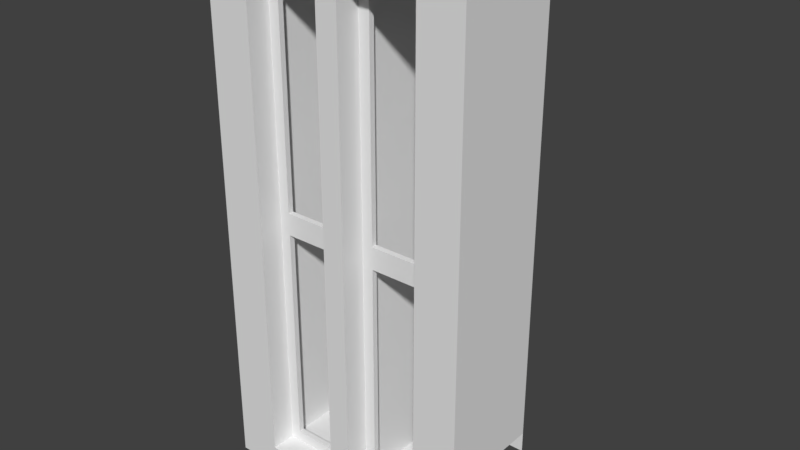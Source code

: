 # Source: Fenster_Klein_80cm.blend  (saved by Blender 2.79.0; exported with 4.5.12 LTS)
import bpy
from mathutils import Matrix  # noqa: F401  (used for matrix-valued properties, if any)

bpy.ops.wm.read_factory_settings(use_empty=True)
scene = bpy.context.scene
scene.name = 'Scene'

# ---- collections
col_collection_1 = bpy.data.collections.new('Collection 1'); scene.collection.children.link(col_collection_1)
col_collection_2 = bpy.data.collections.new('Collection 2'); scene.collection.children.link(col_collection_2)
col_collection_2.hide_render = True
col_collection_2.hide_viewport = True
col_referenz_bauplan_eg = bpy.data.collections.new('Referenz_Bauplan_EG')  # instanced only; not linked into the scene

# ---- materials (node trees are filled in below, after node groups)
mat_fenstergitter = bpy.data.materials.new('Fenstergitter')
mat_fensterrahmen = bpy.data.materials.new('Fensterrahmen')

# ---- material node trees

# ---- world
world_world = bpy.data.worlds.new('World'); scene.world = world_world
world_world.color = (0.05088, 0.05088, 0.05088)
world_world.use_sun_shadow = False
world_world.sun_shadow_jitter_overblur = 0.0
world_world.cycles.sampling_method = 'MANUAL'

# ---- meshes
me_fenster_mesh = bpy.data.meshes.new('Fenster_mesh')
me_fenster_mesh.from_pydata([(0.05, 0.6, 0.0), (0.05, 0.0, 2.2), (0.05, 0.6, 2.2), (0.05, 0.0, 0.0), (0.05, 0.1125, 2.2), (0.35, 0.1375, 2.2), (0.05, 0.1125, 0.0), (0.35, 0.1125, 2.2), (0.05, 0.1375, 2.2), (0.4, 0.1125, 2.2), (0.05, 0.1375, 0.0), (0.4, 0.1375, 2.2), (0.4, 0.1125, 0.0), (0.4, 0.1375, 0.0), (-1.49e-08, 0.6, 0.0), (-2.98e-08, 0.6, 2.2), (0.05, 0.6, 2.15), (-2.98e-08, 0.0, 2.2), (0.0, 0.0, 0.0), (0.4, 0.1375, 0.05), (0.4, 0.1125, 0.05), (0.35, 0.1125, 0.05), (0.05, 0.6, 0.05), (0.05, 0.0, 0.05), (0.05, 0.1125, 0.05), (0.05, 0.1375, 0.05), (0.0, 0.0, 0.05), (-1.49e-08, 0.6, 0.05), (0.35, 0.1125, 0.0), (0.35, 0.1375, 0.0), (0.35, 0.1375, 0.05), (0.1, 0.1125, 1.05), (0.1, 0.1375, 1.05), (-1.49e-08, 0.6, 1.05), (0.1, 0.1125, 2.2), (0.1, 0.1375, 2.2), (0.1, 0.1125, 0.0), (0.1, 0.1375, 0.05), (0.1, 0.1375, 0.0), (0.1, 0.1125, 0.05), (0.1, 0.1125, 2.15), (0.1, 0.1375, 2.15), (0.4, 0.1375, 1.05), (0.4, 0.1375, 1.15), (0.4, 0.1125, 1.05), (0.4, 0.1125, 1.15), (0.35, 0.1125, 1.15), (0.35, 0.1125, 1.05), (0.35, 0.1375, 1.05), (0.05, 0.1125, 1.05), (0.05, 0.1125, 1.15), (0.05, 0.6, 1.15), (0.05, 0.6, 1.05), (0.05, 0.0, 1.15), (0.05, 0.0, 1.05), (-2.98e-08, 0.0, 1.15), (-2.98e-08, 0.0, 1.05), (-2.98e-08, 0.6, 1.15), (0.35, 0.1375, 2.15), (0.05, 0.1375, 2.15), (0.1, 0.1125, 1.15), (0.05, 0.1375, 1.15), (0.05, 0.1375, 1.05), (-2.98e-08, 0.6, 2.15), (0.1, 0.1375, 1.15), (-2.98e-08, 0.0, 2.15), (0.05, 0.0, 2.15), (0.05, 0.1125, 2.15), (0.35, 0.1125, 2.15), (0.4, 0.1125, 2.15), (0.4, 0.1375, 2.15), (0.35, 0.1375, 1.15)], [(59, 67)], [(27, 22, 0, 14), (59, 16, 2, 8), (70, 58, 5, 11), (66, 67, 4, 1), (68, 69, 9, 7), (20, 21, 28, 12), (30, 19, 13, 29), (23, 26, 18, 3), (50, 60, 40, 67), (3, 6, 24, 23), (10, 0, 22, 25), (37, 25, 62, 32), (1, 17, 65, 66), (15, 2, 16, 63), (31, 47, 46, 60), (71, 48, 32, 64), (40, 41, 58, 68), (59, 8, 35, 41), (4, 67, 40, 34), (10, 25, 37, 38), (24, 6, 36, 39), (39, 21, 30, 37), (36, 28, 21, 39), (41, 35, 5, 58), (51, 57, 63, 16), (45, 46, 47, 44), (71, 43, 42, 48), (46, 45, 69, 68), (37, 30, 29, 38), (71, 46, 68, 58), (61, 51, 16, 59), (64, 60, 46, 71), (55, 53, 66, 65), (53, 50, 67, 66), (43, 71, 58, 70), (32, 62, 61, 64), (39, 37, 32, 31), (49, 31, 60, 50), (57, 51, 52, 33), (26, 23, 54, 56), (22, 27, 33, 52), (53, 55, 56, 54), (25, 22, 52, 62), (19, 30, 48, 42), (23, 24, 49, 54), (54, 49, 50, 53), (30, 21, 47, 48), (21, 20, 44, 47), (24, 39, 31, 49), (62, 52, 51, 61), (64, 61, 59, 41), (60, 64, 41, 40), (32, 48, 47, 31), (34, 40, 68, 7)])
_uv = me_fenster_mesh.uv_layers.new(name='UVMap')
_uv.uv.foreach_set('vector', [0.8866, 0.02703, 0.8567, 0.02703, 0.8567, 0.004505, 0.8866, 0.004505, 0.2821, 0.02703, 0.00597, 0.02703, 0.00597, 0.004505, 0.2821, 0.004505, 0.503, 0.02703, 0.4731, 0.02703, 0.4731, 0.004505, 0.503, 0.004505, 0.7358, 0.973, 0.803, 0.973, 0.803, 0.9955, 0.7358, 0.9955, 0.5448, 0.02703, 0.5149, 0.02703, 0.5149, 0.004505, 0.5448, 0.004505, 0.5149, 0.973, 0.5448, 0.973, 0.5448, 0.9955, 0.5149, 0.9955, 0.4731, 0.973, 0.503, 0.973, 0.503, 0.9955, 0.4731, 0.9955, 0.8149, 0.973, 0.8448, 0.973, 0.8448, 0.9955, 0.8149, 0.9955, 0.7239, 0.4775, 0.694, 0.4775, 0.694, 0.02703, 0.7239, 0.02703, 0.7358, 0.004505, 0.803, 0.004505, 0.803, 0.02703, 0.7358, 0.02703, 0.2821, 0.9955, 0.00597, 0.9955, 0.00597, 0.973, 0.2821, 0.973, 0.3239, 0.973, 0.294, 0.973, 0.294, 0.5225, 0.3239, 0.5225, 0.8149, 0.004505, 0.8448, 0.004505, 0.8448, 0.02703, 0.8149, 0.02703, 0.8866, 0.9955, 0.8567, 0.9955, 0.8567, 0.973, 0.8866, 0.973, 0.694, 0.5225, 0.5448, 0.5225, 0.5448, 0.4775, 0.694, 0.4775, 0.4731, 0.4775, 0.4731, 0.5225, 0.3239, 0.5225, 0.3239, 0.4775, 0.9134, 0.5766, 0.8985, 0.5766, 0.8985, 0.464, 0.9134, 0.464, 0.294, 0.02703, 0.294, 0.004505, 0.3239, 0.004505, 0.3239, 0.02703, 0.7239, 0.004505, 0.7239, 0.02703, 0.694, 0.02703, 0.694, 0.004505, 0.294, 0.9955, 0.294, 0.973, 0.3239, 0.973, 0.3239, 0.9955, 0.7239, 0.973, 0.7239, 0.9955, 0.694, 0.9955, 0.694, 0.973, 0.9403, 0.464, 0.9403, 0.5766, 0.9254, 0.5766, 0.9254, 0.464, 0.694, 0.9955, 0.5448, 0.9955, 0.5448, 0.973, 0.694, 0.973, 0.3239, 0.02703, 0.3239, 0.004505, 0.4731, 0.004505, 0.4731, 0.02703, 0.8567, 0.5225, 0.8866, 0.5225, 0.8866, 0.973, 0.8567, 0.973, 0.5149, 0.4775, 0.5448, 0.4775, 0.5448, 0.5225, 0.5149, 0.5225, 0.4731, 0.4775, 0.503, 0.4775, 0.503, 0.5225, 0.4731, 0.5225, 0.5448, 0.4775, 0.5149, 0.4775, 0.5149, 0.02703, 0.5448, 0.02703, 0.3239, 0.973, 0.4731, 0.973, 0.4731, 0.9955, 0.3239, 0.9955, 0.9672, 0.455, 0.9522, 0.455, 0.9522, 0.004505, 0.9672, 0.004505, 0.2821, 0.4775, 0.00597, 0.4775, 0.00597, 0.02703, 0.2821, 0.02703, 0.9254, 0.5856, 0.9403, 0.5856, 0.9403, 0.6982, 0.9254, 0.6982, 0.8448, 0.4775, 0.8149, 0.4775, 0.8149, 0.02703, 0.8448, 0.02703, 0.7358, 0.5225, 0.803, 0.5225, 0.803, 0.973, 0.7358, 0.973, 0.503, 0.4775, 0.4731, 0.4775, 0.4731, 0.02703, 0.503, 0.02703, 0.3239, 0.5225, 0.294, 0.5225, 0.294, 0.4775, 0.3239, 0.4775, 0.9254, 0.004505, 0.9403, 0.004505, 0.9403, 0.455, 0.9254, 0.455, 0.7239, 0.5225, 0.694, 0.5225, 0.694, 0.4775, 0.7239, 0.4775, 0.8866, 0.5225, 0.8567, 0.5225, 0.8567, 0.4775, 0.8866, 0.4775, 0.8448, 0.973, 0.8149, 0.973, 0.8149, 0.5225, 0.8448, 0.5225, 0.8567, 0.02703, 0.8866, 0.02703, 0.8866, 0.4775, 0.8567, 0.4775, 0.8149, 0.4775, 0.8448, 0.4775, 0.8448, 0.5225, 0.8149, 0.5225, 0.2821, 0.973, 0.00597, 0.973, 0.00597, 0.5225, 0.2821, 0.5225, 0.503, 0.973, 0.4731, 0.973, 0.4731, 0.5225, 0.503, 0.5225, 0.7358, 0.02703, 0.803, 0.02703, 0.803, 0.4775, 0.7358, 0.4775, 0.7358, 0.4775, 0.803, 0.4775, 0.803, 0.5225, 0.7358, 0.5225, 0.994, 0.455, 0.9791, 0.455, 0.9791, 0.004505, 0.994, 0.004505, 0.5448, 0.973, 0.5149, 0.973, 0.5149, 0.5225, 0.5448, 0.5225, 0.7239, 0.973, 0.694, 0.973, 0.694, 0.5225, 0.7239, 0.5225, 0.2821, 0.5225, 0.00597, 0.5225, 0.00597, 0.4775, 0.2821, 0.4775, 0.3239, 0.4775, 0.294, 0.4775, 0.294, 0.02703, 0.3239, 0.02703, 0.8985, 0.004505, 0.9134, 0.004505, 0.9134, 0.455, 0.8985, 0.455, 0.8985, 0.6982, 0.8985, 0.5856, 0.9134, 0.5856, 0.9134, 0.6982, 0.694, 0.004505, 0.694, 0.02703, 0.5448, 0.02703, 0.5448, 0.004505])
me_fenster_mesh.materials.append(mat_fenstergitter)
me_fenster_mesh.use_remesh_preserve_volume = False
me_fenster_mesh.use_remesh_preserve_attributes = False
me_fenster_mesh.use_mirror_vertex_groups = False
me_fenster_mesh.update()
me_fenster_rahmen_mesh = bpy.data.meshes.new('Fenster Rahmen_mesh')
me_fenster_rahmen_mesh.from_pydata([(0.4, 0.0, 0.0), (0.4, 0.0, 2.4), (0.4, 0.8, 0.0), (0.4, 0.8, 2.4), (0.4, 0.0, 2.3), (0.4, 0.8, 0.1), (0.4, 0.8, 2.3), (0.4, 0.0, 0.1), (0.0, 0.0, 2.4), (0.0, 0.8, 2.4), (0.0, 0.0, 2.3), (0.0, 0.8, 2.3), (1.192e-07, 0.0, 0.0), (0.0, 0.8, 0.0), (0.0, 0.8, 0.1), (1.192e-07, 0.0, 0.1), (0.6, 0.0, 0.0), (0.6, 0.0, 2.4), (0.6, 0.0, 2.3), (0.6, 0.0, 0.1)], [], [(7, 4, 6, 5), (11, 9, 3, 6), (10, 4, 1, 8), (4, 10, 11, 6), (13, 14, 5, 2), (12, 0, 7, 15), (15, 7, 5, 14), (0, 16, 19, 7), (7, 19, 18, 4), (4, 18, 17, 1)])
_uv = me_fenster_rahmen_mesh.uv_layers.new(name='UVMap')
_uv.uv.foreach_set('vector', [0.005051, 0.9132, 0.005051, 0.004132, 0.4091, 0.004132, 0.4091, 0.9132, 0.9444, 0.1777, 0.9949, 0.1777, 0.9949, 0.343, 0.9444, 0.343, 0.7222, 0.04545, 0.5202, 0.04545, 0.5202, 0.004132, 0.7222, 0.004132, 0.7323, 0.343, 0.9343, 0.343, 0.9343, 0.6736, 0.7323, 0.6736, 0.9444, 0.004132, 0.9949, 0.004132, 0.9949, 0.1694, 0.9444, 0.1694, 0.7222, 0.9959, 0.5202, 0.9959, 0.5202, 0.9545, 0.7222, 0.9545, 0.7323, 0.004132, 0.9343, 0.004132, 0.9343, 0.3347, 0.7323, 0.3347, 0.5202, 0.9959, 0.4192, 0.9959, 0.4192, 0.9545, 0.5202, 0.9545, 0.5202, 0.9545, 0.4192, 0.9545, 0.4192, 0.04545, 0.5202, 0.04545, 0.5202, 0.04545, 0.4192, 0.04545, 0.4192, 0.004132, 0.5202, 0.004132])
me_fenster_rahmen_mesh.materials.append(mat_fensterrahmen)
me_fenster_rahmen_mesh.use_remesh_preserve_volume = False
me_fenster_rahmen_mesh.use_remesh_preserve_attributes = False
me_fenster_rahmen_mesh.use_mirror_vertex_groups = False
me_fenster_rahmen_mesh.update()

# ---- objects
ob_fenster_mitte = bpy.data.objects.new('Fenster_Mitte', me_fenster_mesh)
ob_fenster_rahmen = bpy.data.objects.new('Fenster Rahmen', me_fenster_rahmen_mesh)
ob_referenz_bauplan_eg = bpy.data.objects.new('Referenz_Bauplan_EG', None)
ob_fenster = bpy.data.objects.new('Fenster', me_fenster_mesh)

# ---- transforms, parenting, visibility, modifiers, constraints
ob_fenster_mitte.location = (1.192e-07, 0.0, 0.1)
ob_fenster_mitte.lineart.crease_threshold = 0.0
_m = ob_fenster_mitte.modifiers.new('Mirror', 'MIRROR')
ob_fenster_rahmen.location = (0.0, 0.0, 0.0)
ob_fenster_rahmen.lineart.crease_threshold = 0.0
_m = ob_fenster_rahmen.modifiers.new('Mirror', 'MIRROR')
_m.use_clip = True
ob_referenz_bauplan_eg.location = (-2.663, 8.15, -2.412e-07)
ob_referenz_bauplan_eg.empty_image_offset = (0.0, 0.0)
ob_referenz_bauplan_eg.show_instancer_for_render = False
ob_referenz_bauplan_eg.instance_type = 'COLLECTION'
ob_referenz_bauplan_eg.lineart.crease_threshold = 0.0
ob_fenster.location = (0.0, 0.0, 0.0)
ob_fenster.lineart.crease_threshold = 0.0
_m = ob_fenster.modifiers.new('Mirror', 'MIRROR')
ob_referenz_bauplan_eg.instance_collection = col_referenz_bauplan_eg

# ---- collection membership
col_collection_1.objects.link(ob_fenster_mitte)
col_collection_1.objects.link(ob_fenster_rahmen)
col_collection_1.objects.link(ob_referenz_bauplan_eg)
col_collection_2.objects.link(ob_fenster)

# ---- scene / render settings (as saved in the file)
scene.frame_start = 1; scene.frame_end = 250; scene.frame_set(1)
scene.render.engine = 'BLENDER_EEVEE_NEXT'
scene.render.resolution_percentage = 50
scene.render.dither_intensity = 0.0
scene.cycles.use_denoising = False
scene.cycles.samples = 128
scene.cycles.sampling_pattern = 'TABULATED_SOBOL'
scene.cycles.use_adaptive_sampling = False
scene.cycles.use_light_tree = False
scene.cycles.blur_glossy = 0.0
scene.cycles.sample_clamp_indirect = 0.0
scene.view_settings.view_transform = 'Standard'
bpy.context.view_layer.update()

# ---- added for rendering (the .blend has no active camera and no usable light): camera, sun
cam_auto = bpy.data.cameras.new('AutoCamera')
cam_auto.lens = 50.0
cam_auto.sensor_width = 36.0
cam_auto.clip_end = 1000.0
ob_auto_camera = bpy.data.objects.new('AutoCamera', cam_auto)
scene.collection.objects.link(ob_auto_camera)
ob_auto_camera.location = (2.59063, -2.70876, 3.2725)
ob_auto_camera.rotation_euler = (1.09748, -7.21219e-08, 0.694738)
scene.camera = ob_auto_camera
light_auto_sun = bpy.data.lights.new('AutoSun', 'SUN')
light_auto_sun.energy = 3.0
light_auto_sun.angle = 0.0523599
ob_auto_sun = bpy.data.objects.new('AutoSun', light_auto_sun)
scene.collection.objects.link(ob_auto_sun)
ob_auto_sun.rotation_euler = (0.872665, 0.174533, 0.523599)
bpy.context.view_layer.update()
